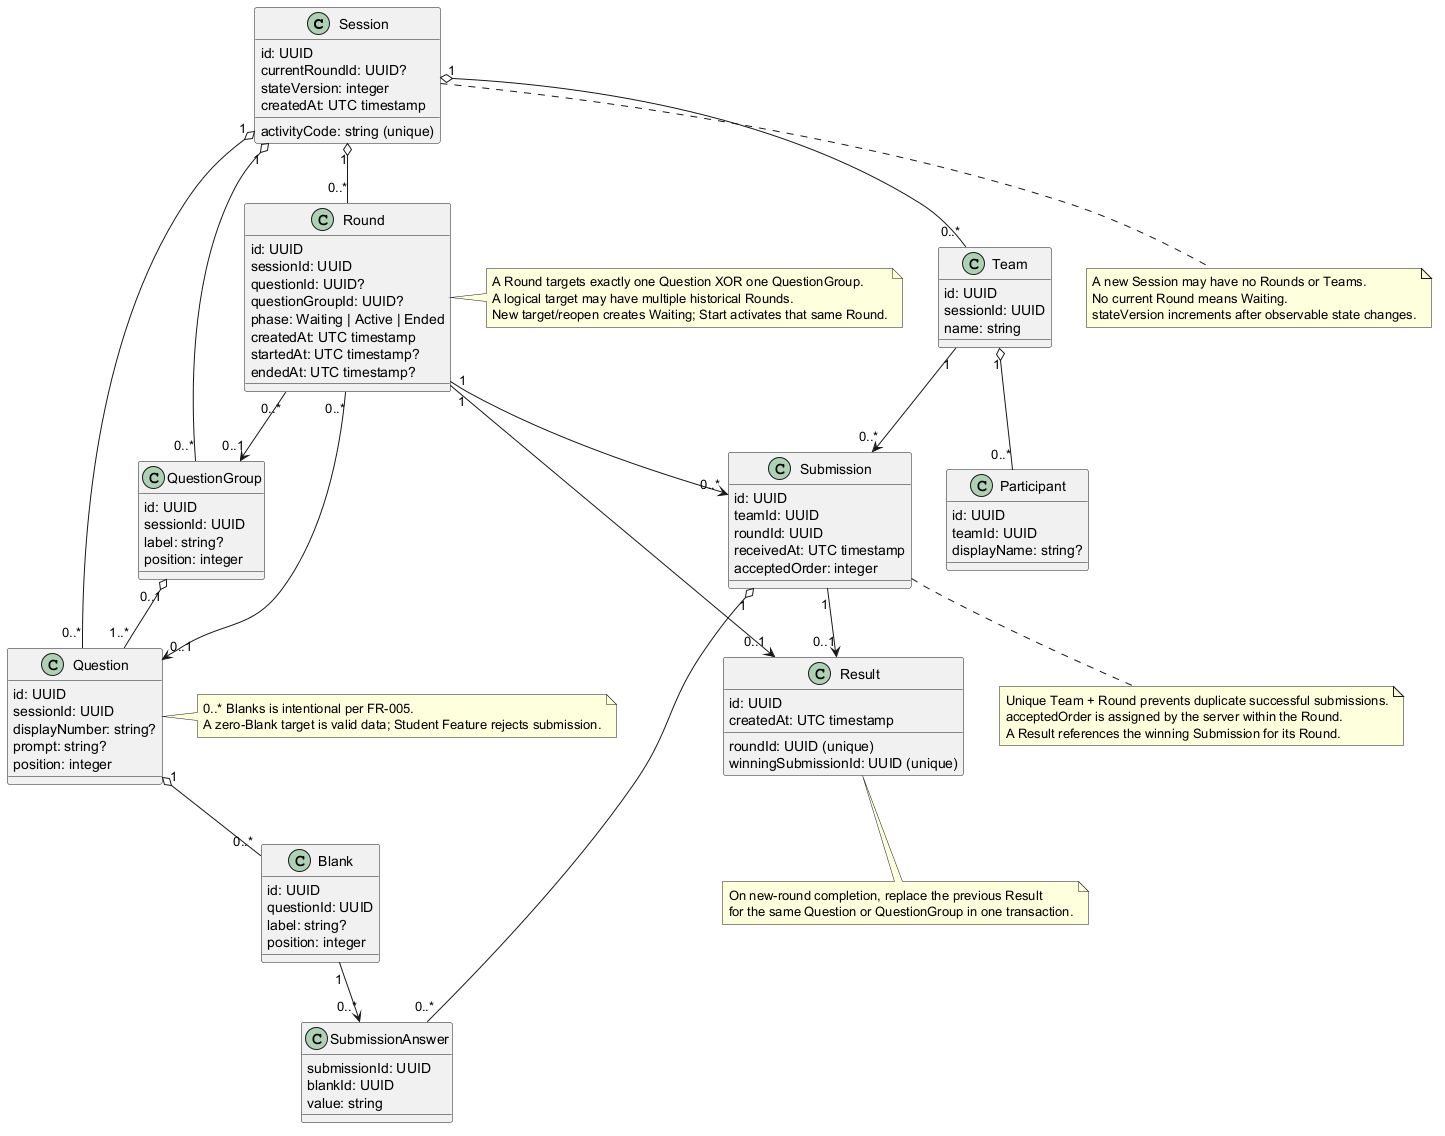

The diagram above was rendered by PlantUML. Its source (embedded in the PNG):
@startuml
class Session {
  id: UUID
  activityCode: string (unique)
  currentRoundId: UUID?
  stateVersion: integer
  createdAt: UTC timestamp
}
class Round {
  id: UUID
  sessionId: UUID
  questionId: UUID?
  questionGroupId: UUID?
  phase: Waiting | Active | Ended
  createdAt: UTC timestamp
  startedAt: UTC timestamp?
  endedAt: UTC timestamp?
}
class Question {
  id: UUID
  sessionId: UUID
  displayNumber: string?
  prompt: string?
  position: integer
}
class Blank {
  id: UUID
  questionId: UUID
  label: string?
  position: integer
}
class QuestionGroup {
  id: UUID
  sessionId: UUID
  label: string?
  position: integer
}
class Team {
  id: UUID
  sessionId: UUID
  name: string
}
class Participant {
  id: UUID
  teamId: UUID
  displayName: string?
}
class Submission {
  id: UUID
  teamId: UUID
  roundId: UUID
  receivedAt: UTC timestamp
  acceptedOrder: integer
}
class SubmissionAnswer {
  submissionId: UUID
  blankId: UUID
  value: string
}
class Result {
  id: UUID
  roundId: UUID (unique)
  winningSubmissionId: UUID (unique)
  createdAt: UTC timestamp
}
Session "1" o-- "0..*" Round
Session "1" o-- "0..*" Question
Session "1" o-- "0..*" QuestionGroup
Session "1" o-- "0..*" Team
Round "0..*" --> "0..1" Question
Round "0..*" --> "0..1" QuestionGroup
Question "1" o-- "0..*" Blank
QuestionGroup "0..1" o-- "1..*" Question
Team "1" o-- "0..*" Participant
Team "1" --> "0..*" Submission
Round "1" --> "0..*" Submission
Submission "1" o-- "0..*" SubmissionAnswer
Blank "1" --> "0..*" SubmissionAnswer
Round "1" --> "0..1" Result
Submission "1" --> "0..1" Result
note right of Round
A Round targets exactly one Question XOR one QuestionGroup.
A logical target may have multiple historical Rounds.
New target/reopen creates Waiting; Start activates that same Round.
end note
note bottom of Submission
Unique Team + Round prevents duplicate successful submissions.
acceptedOrder is assigned by the server within the Round.
A Result references the winning Submission for its Round.
end note
note bottom of Session
A new Session may have no Rounds or Teams.
No current Round means Waiting.
stateVersion increments after observable state changes.
end note
note right of Question
0..* Blanks is intentional per FR-005.
A zero-Blank target is valid data; Student Feature rejects submission.
end note
note bottom of Result
On new-round completion, replace the previous Result
for the same Question or QuestionGroup in one transaction.
end note
@enduml